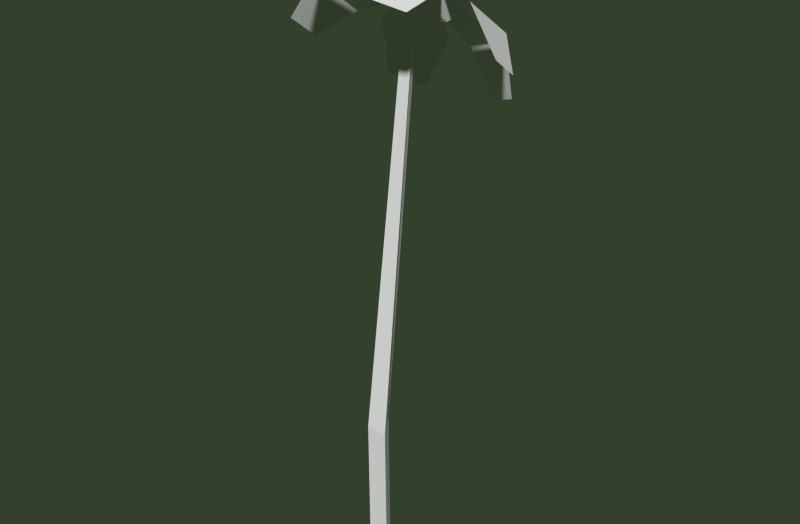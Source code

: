 # Source: EFflower.blend  (saved by Blender 2.74.0; exported with 4.5.12 LTS)
import bpy
from mathutils import Matrix  # noqa: F401  (used for matrix-valued properties, if any)

bpy.ops.wm.read_factory_settings(use_empty=True)
scene = bpy.context.scene
scene.name = 'Scene'

# ---- collections
col_collection_1 = bpy.data.collections.new('Collection 1'); scene.collection.children.link(col_collection_1)

# ---- materials (node trees are filled in below, after node groups)
mat_material_004 = bpy.data.materials.new('Material.004')
mat_material_004.alpha_threshold = 0.0
mat_material_004.use_transparent_shadow = False
mat_material_004.roughness = 0.5
mat_material_004.specular_intensity = 0.2168

# ---- material node trees

# ---- world
world_world = bpy.data.worlds.new('World'); scene.world = world_world
world_world.color = (0.03314, 0.05088, 0.02435)
world_world.use_sun_shadow = False
world_world.sun_shadow_jitter_overblur = 0.0
world_world.cycles.sampling_method = 'MANUAL'
world_world.cycles.sample_map_resolution = 256

# ---- meshes
me_cylinder_004 = bpy.data.meshes.new('Cylinder.004')
me_cylinder_004.from_pydata([(-0.02497, 0.2056, -0.02424), (-0.6357, 1.508, 7.747), (0.1367, -0.06895, -0.05689), (-0.5543, 1.332, 7.737), (-0.1724, -0.06802, -0.05293), (-0.7228, 1.334, 7.734), (-0.2039, 0.381, 2.266), (-0.02629, 0.09401, 2.162), (-0.3363, 0.0958, 2.17), (-1.05, 1.818, 7.903), (-1.213, 1.804, 7.725), (-1.04, 1.604, 7.61), (-0.635, 1.312, 7.621), (-0.6358, 2.003, 7.776), (-0.6273, 2.067, 7.544), (-0.6271, 1.788, 7.484), (-0.2397, 1.815, 7.927), (-0.07382, 1.807, 7.753), (-0.2301, 1.598, 7.635), (-0.2491, 1.437, 8.207), (-0.08082, 1.276, 8.146), (-0.241, 1.222, 7.915), (-0.6629, 1.252, 8.334), (-0.6654, 1.012, 8.326), (-0.6542, 1.038, 8.042), (-0.6507, 1.664, 8.105), (-1.06, 1.442, 8.181), (-1.219, 1.276, 8.115), (-1.051, 1.229, 7.89), (-1.692, 2.031, 7.336), (-0.8484, 2.432, 7.086), (0.36, 2.073, 7.398), (0.547, 1.017, 8.131), (-0.5377, 0.3117, 8.564), (-1.646, 0.6875, 8.251), (-1.87, 0.8986, 8.084), (-1.897, 1.754, 7.476), (-0.9241, 0.3554, 8.526), (0.3605, 0.7511, 8.298), (0.5216, 1.842, 7.567), (-0.4723, 2.456, 7.088), (-1.663, 2.148, 6.553), (-1.176, 2.365, 6.403), (0.4513, 2.138, 6.617), (1.015, 0.9257, 7.531), (-0.06817, -0.1533, 8.304), (-1.56, 0.1526, 8.096), (-2.287, 0.8552, 7.493), (-2.282, 1.326, 7.145), (-1.313, 0.03413, 8.19), (0.3794, 0.04754, 8.165), (1.02, 1.292, 7.26), (0.01214, 2.348, 6.448)], [], [(6, 1, 3, 7), (8, 5, 1, 6), (7, 3, 5, 8), (2, 7, 8, 4), (4, 8, 6, 0), (0, 6, 7, 2), (11, 10, 14, 15), (10, 9, 13, 14), (15, 14, 17, 18), (14, 13, 16, 17), (18, 17, 20, 21), (17, 16, 19, 20), (21, 20, 23, 24), (20, 19, 22, 23), (24, 23, 27, 28), (23, 22, 26, 27), (12, 11, 15), (9, 25, 13), (12, 15, 18), (13, 25, 16), (12, 18, 21), (16, 25, 19), (12, 21, 24), (19, 25, 22), (12, 24, 28), (22, 25, 26), (12, 28, 11), (28, 27, 10, 11), (27, 26, 9, 10), (26, 25, 9), (27, 10, 36, 35), (23, 27, 34, 37), (20, 23, 33, 38), (17, 20, 32, 39), (14, 17, 31, 40), (10, 14, 30, 29), (35, 36, 48, 47), (37, 34, 46, 49), (38, 33, 45, 50), (39, 32, 44, 51), (40, 31, 43, 52), (29, 30, 42, 41)])
_uv = me_cylinder_004.uv_layers.new(name='UVMap')
_uv.uv.foreach_set('vector', [0.06598, 0.2917, 0.0514, 0.9999, 0.03789, 0.9925, 0.04368, 0.2717, 0.02174, 0.2753, 0.02535, 0.9938, 0.01152, 0.9997, 0.0001437, 0.2911, 0.04368, 0.2717, 0.03789, 0.9925, 0.02535, 0.9938, 0.02174, 0.2753, 0.04507, 0.0001436, 0.04368, 0.2717, 0.02174, 0.2753, 0.02265, 0.003162, 0.02265, 0.003162, 0.02174, 0.2753, 0.0001437, 0.2911, 0.0001436, 0.007802, 0.06785, 0.008732, 0.06598, 0.2917, 0.04368, 0.2717, 0.04507, 0.0001436, 0.196, 0.08345, 0.2029, 0.07686, 0.1799, 0.05397, 0.1801, 0.06772, 0.2029, 0.07686, 0.1963, 0.08268, 0.1798, 0.06637, 0.1799, 0.05397, 0.1801, 0.06772, 0.1799, 0.05397, 0.1576, 0.07593, 0.1643, 0.08341, 0.1799, 0.05397, 0.1798, 0.06637, 0.1636, 0.08249, 0.1576, 0.07593, 0.1643, 0.08341, 0.1576, 0.07593, 0.1572, 0.1213, 0.1643, 0.1151, 0.1576, 0.07593, 0.1636, 0.08249, 0.1635, 0.1152, 0.1572, 0.1213, 0.1643, 0.1151, 0.1572, 0.1213, 0.1801, 0.1442, 0.1802, 0.1308, 0.1572, 0.1213, 0.1635, 0.1152, 0.1799, 0.1315, 0.1801, 0.1442, 0.1802, 0.1308, 0.1801, 0.1442, 0.2025, 0.122, 0.1959, 0.115, 0.1801, 0.1442, 0.1799, 0.1315, 0.1962, 0.1152, 0.2025, 0.122, 0.1802, 0.09926, 0.196, 0.08345, 0.1801, 0.06772, 0.1963, 0.08268, 0.1798, 0.09889, 0.1798, 0.06637, 0.1802, 0.09926, 0.1801, 0.06772, 0.1643, 0.08341, 0.1798, 0.06637, 0.1798, 0.09889, 0.1636, 0.08249, 0.1802, 0.09926, 0.1643, 0.08341, 0.1643, 0.1151, 0.1636, 0.08249, 0.1798, 0.09889, 0.1635, 0.1152, 0.1802, 0.09926, 0.1643, 0.1151, 0.1802, 0.1308, 0.1635, 0.1152, 0.1798, 0.09889, 0.1799, 0.1315, 0.1802, 0.09926, 0.1802, 0.1308, 0.1959, 0.115, 0.1799, 0.1315, 0.1798, 0.09889, 0.1962, 0.1152, 0.1802, 0.09926, 0.1959, 0.115, 0.196, 0.08345, 0.1959, 0.115, 0.2025, 0.122, 0.2029, 0.07686, 0.196, 0.08345, 0.2025, 0.122, 0.1962, 0.1152, 0.1963, 0.08268, 0.2029, 0.07686, 0.1962, 0.1152, 0.1798, 0.09889, 0.1963, 0.08268, 0.2025, 0.122, 0.2029, 0.07686, 0.2297, 0.07135, 0.2276, 0.1422, 0.1801, 0.1442, 0.2025, 0.122, 0.2186, 0.1599, 0.1899, 0.1878, 0.1572, 0.1213, 0.1801, 0.1442, 0.1748, 0.1909, 0.1402, 0.1549, 0.1576, 0.07593, 0.1572, 0.1213, 0.1331, 0.1335, 0.1349, 0.066, 0.1799, 0.05397, 0.1576, 0.07593, 0.1415, 0.04685, 0.1746, 0.01488, 0.2029, 0.07686, 0.1799, 0.05397, 0.1894, 0.01673, 0.2221, 0.05009, 0.2276, 0.1422, 0.2297, 0.07135, 0.2428, 0.08321, 0.2424, 0.1212, 0.1899, 0.1878, 0.2186, 0.1599, 0.2143, 0.1801, 0.2049, 0.1895, 0.1402, 0.1549, 0.1748, 0.1909, 0.158, 0.2011, 0.1415, 0.1845, 0.1349, 0.066, 0.1331, 0.1335, 0.1189, 0.1135, 0.1192, 0.0841, 0.1746, 0.01488, 0.1415, 0.04685, 0.1414, 0.01663, 0.158, -6.721e-05, 0.2221, 0.05009, 0.1894, 0.01673, 0.2025, -0.0009716, 0.2204, 0.01674])
me_cylinder_004.materials.append(mat_material_004)
me_cylinder_004.use_remesh_preserve_volume = False
me_cylinder_004.use_remesh_preserve_attributes = False
me_cylinder_004.use_mirror_vertex_groups = False
me_cylinder_004.update()

# ---- objects
ob_flower = bpy.data.objects.new('flower', me_cylinder_004)

# ---- transforms, parenting, visibility, modifiers, constraints
ob_flower.location = (0.06744, 0.0978, -0.00198)
ob_flower.scale = (0.1803, 0.1803, 0.1803)
ob_flower.lineart.crease_threshold = 0.0

# ---- collection membership
col_collection_1.objects.link(ob_flower)

# ---- scene / render settings (as saved in the file)
scene.frame_start = 1; scene.frame_end = 250; scene.frame_set(2)
scene.render.engine = 'BLENDER_EEVEE_NEXT'
scene.render.resolution_x = 1648
scene.render.resolution_percentage = 50
scene.render.dither_intensity = 0.0
scene.cycles.use_denoising = False
scene.cycles.samples = 10
scene.cycles.sampling_pattern = 'TABULATED_SOBOL'
scene.cycles.light_sampling_threshold = 0.0
scene.cycles.use_adaptive_sampling = False
scene.cycles.use_light_tree = False
scene.cycles.blur_glossy = 0.0
scene.cycles.pixel_filter_type = 'GAUSSIAN'
scene.cycles.sample_clamp_indirect = 0.0
scene.view_settings.view_transform = 'Standard'
bpy.context.view_layer.update()

# ---- added for rendering (the .blend has no active camera and no usable light): camera, sun
cam_auto = bpy.data.cameras.new('AutoCamera')
cam_auto.lens = 50.0
cam_auto.sensor_width = 36.0
cam_auto.clip_end = 1000.0
ob_auto_camera = bpy.data.objects.new('AutoCamera', cam_auto)
scene.collection.objects.link(ob_auto_camera)
ob_auto_camera.location = (1.55359, -1.615, 2.04502)
ob_auto_camera.rotation_euler = (1.09748, -7.21219e-08, 0.694738)
scene.camera = ob_auto_camera
light_auto_sun = bpy.data.lights.new('AutoSun', 'SUN')
light_auto_sun.energy = 3.0
light_auto_sun.angle = 0.0523599
ob_auto_sun = bpy.data.objects.new('AutoSun', light_auto_sun)
scene.collection.objects.link(ob_auto_sun)
ob_auto_sun.rotation_euler = (0.872665, 0.174533, 0.523599)
bpy.context.view_layer.update()
